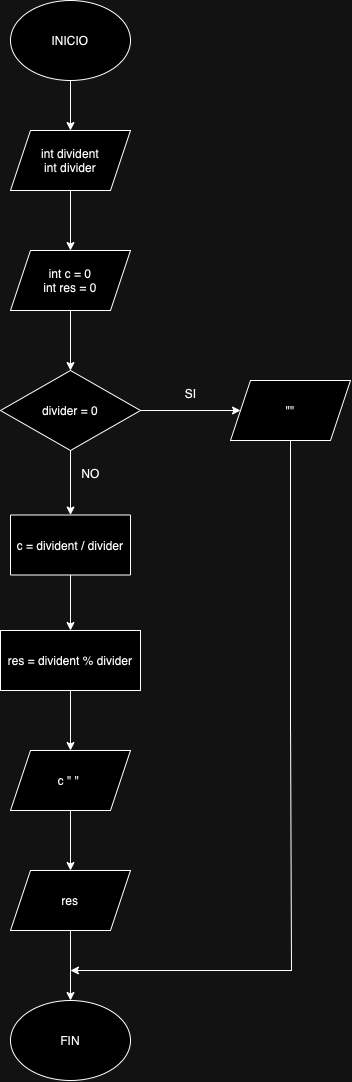

The diagram above was exported from draw.io. Its source (the exported page's mxGraphModel, read from the mxfile embedded in the PNG):
<mxGraphModel dx="1121" dy="909" grid="1" gridSize="10" guides="1" tooltips="1" connect="1" arrows="1" fold="1" page="1" pageScale="1" pageWidth="827" pageHeight="1169" math="0" shadow="0">
  <root>
    <mxCell id="0" />
    <mxCell id="1" parent="0" />
    <mxCell id="oU2hHnexsVsqr6HWZ5k9-3" value="" style="edgeStyle=orthogonalEdgeStyle;rounded=0;orthogonalLoop=1;jettySize=auto;html=1;" edge="1" parent="1" source="oU2hHnexsVsqr6HWZ5k9-1" target="oU2hHnexsVsqr6HWZ5k9-2">
      <mxGeometry relative="1" as="geometry" />
    </mxCell>
    <mxCell id="oU2hHnexsVsqr6HWZ5k9-1" value="INICIO" style="ellipse;whiteSpace=wrap;html=1;" vertex="1" parent="1">
      <mxGeometry x="80" y="40" width="120" height="80" as="geometry" />
    </mxCell>
    <mxCell id="oU2hHnexsVsqr6HWZ5k9-5" value="" style="edgeStyle=orthogonalEdgeStyle;rounded=0;orthogonalLoop=1;jettySize=auto;html=1;" edge="1" parent="1" source="oU2hHnexsVsqr6HWZ5k9-2" target="oU2hHnexsVsqr6HWZ5k9-4">
      <mxGeometry relative="1" as="geometry" />
    </mxCell>
    <mxCell id="oU2hHnexsVsqr6HWZ5k9-2" value="int divident&lt;div&gt;int divider&lt;/div&gt;" style="shape=parallelogram;perimeter=parallelogramPerimeter;whiteSpace=wrap;html=1;fixedSize=1;" vertex="1" parent="1">
      <mxGeometry x="80" y="170" width="120" height="60" as="geometry" />
    </mxCell>
    <mxCell id="oU2hHnexsVsqr6HWZ5k9-7" value="" style="edgeStyle=orthogonalEdgeStyle;rounded=0;orthogonalLoop=1;jettySize=auto;html=1;" edge="1" parent="1" source="oU2hHnexsVsqr6HWZ5k9-4" target="oU2hHnexsVsqr6HWZ5k9-6">
      <mxGeometry relative="1" as="geometry" />
    </mxCell>
    <mxCell id="oU2hHnexsVsqr6HWZ5k9-4" value="int c = 0&lt;div&gt;int res = 0&lt;/div&gt;" style="shape=parallelogram;perimeter=parallelogramPerimeter;whiteSpace=wrap;html=1;fixedSize=1;" vertex="1" parent="1">
      <mxGeometry x="80" y="290" width="120" height="60" as="geometry" />
    </mxCell>
    <mxCell id="oU2hHnexsVsqr6HWZ5k9-9" value="" style="edgeStyle=orthogonalEdgeStyle;rounded=0;orthogonalLoop=1;jettySize=auto;html=1;" edge="1" parent="1" source="oU2hHnexsVsqr6HWZ5k9-6" target="oU2hHnexsVsqr6HWZ5k9-8">
      <mxGeometry relative="1" as="geometry" />
    </mxCell>
    <mxCell id="oU2hHnexsVsqr6HWZ5k9-17" value="" style="edgeStyle=orthogonalEdgeStyle;rounded=0;orthogonalLoop=1;jettySize=auto;html=1;" edge="1" parent="1" source="oU2hHnexsVsqr6HWZ5k9-6" target="oU2hHnexsVsqr6HWZ5k9-16">
      <mxGeometry relative="1" as="geometry" />
    </mxCell>
    <mxCell id="oU2hHnexsVsqr6HWZ5k9-6" value="divider = 0" style="rhombus;whiteSpace=wrap;html=1;" vertex="1" parent="1">
      <mxGeometry x="70" y="410" width="140" height="80" as="geometry" />
    </mxCell>
    <mxCell id="oU2hHnexsVsqr6HWZ5k9-11" value="" style="edgeStyle=orthogonalEdgeStyle;rounded=0;orthogonalLoop=1;jettySize=auto;html=1;" edge="1" parent="1" source="oU2hHnexsVsqr6HWZ5k9-8" target="oU2hHnexsVsqr6HWZ5k9-10">
      <mxGeometry relative="1" as="geometry" />
    </mxCell>
    <mxCell id="oU2hHnexsVsqr6HWZ5k9-8" value="c = divident / divider" style="whiteSpace=wrap;html=1;" vertex="1" parent="1">
      <mxGeometry x="80" y="554.5" width="120" height="60" as="geometry" />
    </mxCell>
    <mxCell id="oU2hHnexsVsqr6HWZ5k9-13" value="" style="edgeStyle=orthogonalEdgeStyle;rounded=0;orthogonalLoop=1;jettySize=auto;html=1;" edge="1" parent="1" source="oU2hHnexsVsqr6HWZ5k9-10" target="oU2hHnexsVsqr6HWZ5k9-12">
      <mxGeometry relative="1" as="geometry" />
    </mxCell>
    <mxCell id="oU2hHnexsVsqr6HWZ5k9-10" value="res = divident % divider" style="whiteSpace=wrap;html=1;" vertex="1" parent="1">
      <mxGeometry x="70" y="670" width="140" height="60" as="geometry" />
    </mxCell>
    <mxCell id="oU2hHnexsVsqr6HWZ5k9-15" value="" style="edgeStyle=orthogonalEdgeStyle;rounded=0;orthogonalLoop=1;jettySize=auto;html=1;" edge="1" parent="1" source="oU2hHnexsVsqr6HWZ5k9-12" target="oU2hHnexsVsqr6HWZ5k9-14">
      <mxGeometry relative="1" as="geometry" />
    </mxCell>
    <mxCell id="oU2hHnexsVsqr6HWZ5k9-12" value="c &quot; &quot;&amp;nbsp;" style="shape=parallelogram;perimeter=parallelogramPerimeter;whiteSpace=wrap;html=1;fixedSize=1;" vertex="1" parent="1">
      <mxGeometry x="80" y="790" width="120" height="60" as="geometry" />
    </mxCell>
    <mxCell id="oU2hHnexsVsqr6HWZ5k9-22" value="" style="edgeStyle=orthogonalEdgeStyle;rounded=0;orthogonalLoop=1;jettySize=auto;html=1;" edge="1" parent="1" source="oU2hHnexsVsqr6HWZ5k9-14" target="oU2hHnexsVsqr6HWZ5k9-21">
      <mxGeometry relative="1" as="geometry" />
    </mxCell>
    <mxCell id="oU2hHnexsVsqr6HWZ5k9-14" value="res" style="shape=parallelogram;perimeter=parallelogramPerimeter;whiteSpace=wrap;html=1;fixedSize=1;" vertex="1" parent="1">
      <mxGeometry x="80" y="910" width="120" height="60" as="geometry" />
    </mxCell>
    <mxCell id="oU2hHnexsVsqr6HWZ5k9-23" style="edgeStyle=orthogonalEdgeStyle;rounded=0;orthogonalLoop=1;jettySize=auto;html=1;" edge="1" parent="1" source="oU2hHnexsVsqr6HWZ5k9-16">
      <mxGeometry relative="1" as="geometry">
        <mxPoint x="140" y="1010" as="targetPoint" />
        <Array as="points">
          <mxPoint x="360" y="770" />
          <mxPoint x="361" y="1020" />
        </Array>
      </mxGeometry>
    </mxCell>
    <mxCell id="oU2hHnexsVsqr6HWZ5k9-16" value="&quot;&quot;" style="shape=parallelogram;perimeter=parallelogramPerimeter;whiteSpace=wrap;html=1;fixedSize=1;" vertex="1" parent="1">
      <mxGeometry x="300" y="420" width="120" height="60" as="geometry" />
    </mxCell>
    <mxCell id="oU2hHnexsVsqr6HWZ5k9-18" value="SI" style="text;html=1;align=center;verticalAlign=middle;resizable=0;points=[];autosize=1;strokeColor=none;fillColor=none;" vertex="1" parent="1">
      <mxGeometry x="245" y="418" width="30" height="30" as="geometry" />
    </mxCell>
    <mxCell id="oU2hHnexsVsqr6HWZ5k9-20" value="NO" style="text;html=1;align=center;verticalAlign=middle;resizable=0;points=[];autosize=1;strokeColor=none;fillColor=none;" vertex="1" parent="1">
      <mxGeometry x="140" y="498" width="40" height="30" as="geometry" />
    </mxCell>
    <mxCell id="oU2hHnexsVsqr6HWZ5k9-21" value="FIN" style="ellipse;whiteSpace=wrap;html=1;" vertex="1" parent="1">
      <mxGeometry x="80" y="1040" width="120" height="80" as="geometry" />
    </mxCell>
  </root>
</mxGraphModel>